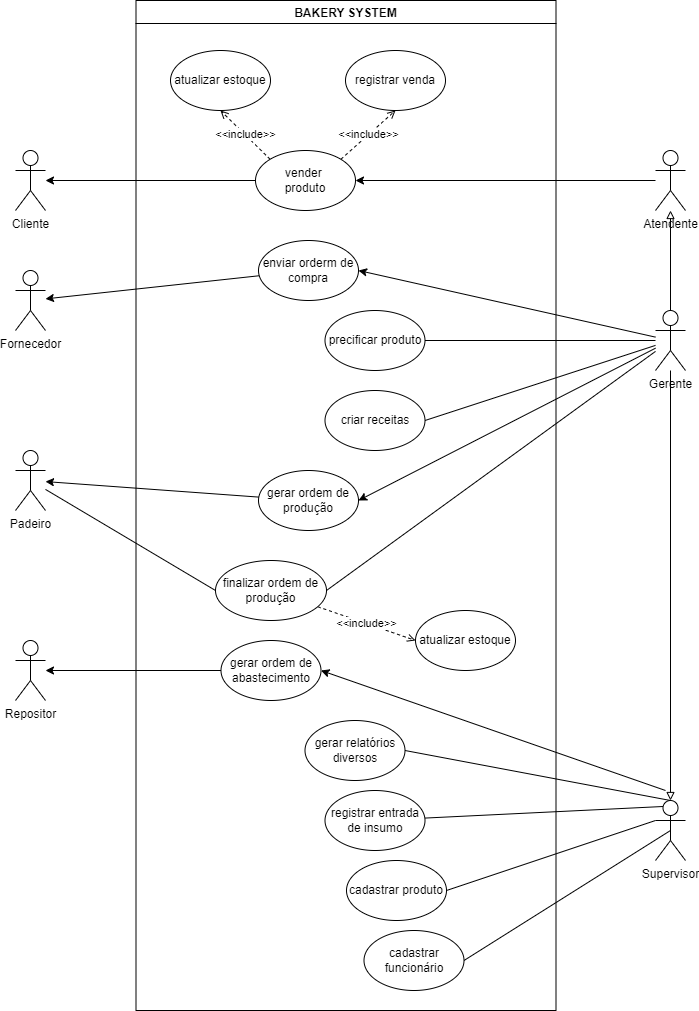

The diagram above was exported from draw.io. Its source (the exported page's mxGraphModel, read from the mxfile embedded in the PNG):
<mxGraphModel dx="421" dy="771" grid="1" gridSize="10" guides="1" tooltips="1" connect="1" arrows="1" fold="1" page="1" pageScale="1" pageWidth="827" pageHeight="1169" math="0" shadow="0">
  <root>
    <mxCell id="0" />
    <mxCell id="1" parent="0" />
    <mxCell id="F-S14ERZQm-FmX85dZPy-14" style="edgeStyle=none;rounded=0;orthogonalLoop=1;jettySize=auto;html=1;" parent="1" source="F-S14ERZQm-FmX85dZPy-1" target="F-S14ERZQm-FmX85dZPy-3" edge="1">
      <mxGeometry relative="1" as="geometry" />
    </mxCell>
    <mxCell id="F-S14ERZQm-FmX85dZPy-3" value="Fornecedor" style="shape=umlActor;verticalLabelPosition=bottom;verticalAlign=top;html=1;outlineConnect=0;" parent="1" vertex="1">
      <mxGeometry x="910" y="340" width="30" height="60" as="geometry" />
    </mxCell>
    <mxCell id="F-S14ERZQm-FmX85dZPy-18" style="edgeStyle=none;rounded=0;orthogonalLoop=1;jettySize=auto;html=1;" parent="1" source="F-S14ERZQm-FmX85dZPy-4" target="F-S14ERZQm-FmX85dZPy-10" edge="1">
      <mxGeometry relative="1" as="geometry" />
    </mxCell>
    <mxCell id="F-S14ERZQm-FmX85dZPy-36" style="edgeStyle=none;rounded=0;orthogonalLoop=1;jettySize=auto;html=1;endArrow=none;endFill=0;entryX=1;entryY=0.5;entryDx=0;entryDy=0;" parent="1" source="F-S14ERZQm-FmX85dZPy-51" target="F-S14ERZQm-FmX85dZPy-35" edge="1">
      <mxGeometry relative="1" as="geometry" />
    </mxCell>
    <mxCell id="F-S14ERZQm-FmX85dZPy-4" value="Atendente" style="shape=umlActor;verticalLabelPosition=bottom;verticalAlign=top;html=1;outlineConnect=0;" parent="1" vertex="1">
      <mxGeometry x="1550" y="220" width="30" height="60" as="geometry" />
    </mxCell>
    <mxCell id="F-S14ERZQm-FmX85dZPy-6" value="Cliente" style="shape=umlActor;verticalLabelPosition=bottom;verticalAlign=top;html=1;outlineConnect=0;" parent="1" vertex="1">
      <mxGeometry x="910" y="220" width="30" height="60" as="geometry" />
    </mxCell>
    <mxCell id="F-S14ERZQm-FmX85dZPy-23" style="edgeStyle=none;rounded=0;orthogonalLoop=1;jettySize=auto;html=1;" parent="1" source="F-S14ERZQm-FmX85dZPy-10" target="F-S14ERZQm-FmX85dZPy-6" edge="1">
      <mxGeometry relative="1" as="geometry" />
    </mxCell>
    <mxCell id="F-S14ERZQm-FmX85dZPy-45" value="&amp;lt;&amp;lt;include&amp;gt;&amp;gt;" style="edgeStyle=none;rounded=0;orthogonalLoop=1;jettySize=auto;html=1;entryX=0.5;entryY=1;entryDx=0;entryDy=0;dashed=1;endArrow=open;endFill=0;exitX=1;exitY=0;exitDx=0;exitDy=0;" parent="1" source="F-S14ERZQm-FmX85dZPy-10" target="F-S14ERZQm-FmX85dZPy-44" edge="1">
      <mxGeometry relative="1" as="geometry" />
    </mxCell>
    <mxCell id="F-S14ERZQm-FmX85dZPy-49" value="&amp;lt;&amp;lt;include&amp;gt;&amp;gt;&lt;br&gt;" style="edgeStyle=none;rounded=0;orthogonalLoop=1;jettySize=auto;html=1;dashed=1;endArrow=open;endFill=0;exitX=0;exitY=0;exitDx=0;exitDy=0;entryX=0.5;entryY=1;entryDx=0;entryDy=0;" parent="1" source="F-S14ERZQm-FmX85dZPy-10" target="F-S14ERZQm-FmX85dZPy-48" edge="1">
      <mxGeometry relative="1" as="geometry" />
    </mxCell>
    <mxCell id="F-S14ERZQm-FmX85dZPy-10" value="vender &lt;br&gt;produto" style="ellipse;whiteSpace=wrap;html=1;" parent="1" vertex="1">
      <mxGeometry x="1150" y="220" width="100" height="60" as="geometry" />
    </mxCell>
    <mxCell id="F-S14ERZQm-FmX85dZPy-29" style="edgeStyle=none;rounded=0;orthogonalLoop=1;jettySize=auto;html=1;exitX=0;exitY=0.5;exitDx=0;exitDy=0;" parent="1" edge="1">
      <mxGeometry relative="1" as="geometry">
        <mxPoint x="1250" y="980" as="sourcePoint" />
        <mxPoint x="1250" y="980" as="targetPoint" />
      </mxGeometry>
    </mxCell>
    <mxCell id="F-S14ERZQm-FmX85dZPy-44" value="registrar venda" style="ellipse;whiteSpace=wrap;html=1;" parent="1" vertex="1">
      <mxGeometry x="1240" y="120" width="100" height="60" as="geometry" />
    </mxCell>
    <mxCell id="F-S14ERZQm-FmX85dZPy-48" value="atualizar estoque" style="ellipse;whiteSpace=wrap;html=1;" parent="1" vertex="1">
      <mxGeometry x="1065" y="120" width="100" height="60" as="geometry" />
    </mxCell>
    <mxCell id="F-S14ERZQm-FmX85dZPy-53" style="edgeStyle=none;rounded=0;orthogonalLoop=1;jettySize=auto;html=1;entryX=1;entryY=0.5;entryDx=0;entryDy=0;endArrow=classic;endFill=1;" parent="1" source="F-S14ERZQm-FmX85dZPy-51" target="F-S14ERZQm-FmX85dZPy-1" edge="1">
      <mxGeometry relative="1" as="geometry" />
    </mxCell>
    <mxCell id="F-S14ERZQm-FmX85dZPy-69" style="edgeStyle=none;rounded=0;orthogonalLoop=1;jettySize=auto;html=1;endArrow=none;endFill=0;exitX=0.25;exitY=0.1;exitDx=0;exitDy=0;exitPerimeter=0;" parent="1" source="Os34sz5tcQbivv-QUiTs-7" target="F-S14ERZQm-FmX85dZPy-68" edge="1">
      <mxGeometry relative="1" as="geometry" />
    </mxCell>
    <mxCell id="F-S14ERZQm-FmX85dZPy-71" style="edgeStyle=none;rounded=0;orthogonalLoop=1;jettySize=auto;html=1;entryX=1;entryY=0.5;entryDx=0;entryDy=0;endArrow=none;endFill=0;exitX=0.5;exitY=0;exitDx=0;exitDy=0;exitPerimeter=0;" parent="1" source="Os34sz5tcQbivv-QUiTs-7" target="F-S14ERZQm-FmX85dZPy-70" edge="1">
      <mxGeometry relative="1" as="geometry" />
    </mxCell>
    <mxCell id="F-S14ERZQm-FmX85dZPy-76" style="edgeStyle=none;rounded=0;orthogonalLoop=1;jettySize=auto;html=1;endArrow=block;endFill=0;" parent="1" source="F-S14ERZQm-FmX85dZPy-51" target="F-S14ERZQm-FmX85dZPy-4" edge="1">
      <mxGeometry relative="1" as="geometry">
        <mxPoint x="1565" y="300" as="targetPoint" />
      </mxGeometry>
    </mxCell>
    <mxCell id="Os34sz5tcQbivv-QUiTs-3" style="rounded=0;orthogonalLoop=1;jettySize=auto;html=1;entryX=1;entryY=0.5;entryDx=0;entryDy=0;endArrow=none;endFill=0;exitX=0;exitY=0.3333333333333333;exitDx=0;exitDy=0;exitPerimeter=0;" parent="1" source="Os34sz5tcQbivv-QUiTs-7" target="Os34sz5tcQbivv-QUiTs-2" edge="1">
      <mxGeometry relative="1" as="geometry" />
    </mxCell>
    <mxCell id="Os34sz5tcQbivv-QUiTs-6" style="edgeStyle=none;rounded=0;orthogonalLoop=1;jettySize=auto;html=1;entryX=1;entryY=0.5;entryDx=0;entryDy=0;endArrow=none;endFill=0;exitX=0.5;exitY=0.5;exitDx=0;exitDy=0;exitPerimeter=0;" parent="1" source="Os34sz5tcQbivv-QUiTs-7" target="Os34sz5tcQbivv-QUiTs-5" edge="1">
      <mxGeometry relative="1" as="geometry" />
    </mxCell>
    <mxCell id="Os34sz5tcQbivv-QUiTs-10" style="edgeStyle=none;rounded=0;orthogonalLoop=1;jettySize=auto;html=1;entryX=1;entryY=0.5;entryDx=0;entryDy=0;endArrow=none;endFill=0;" parent="1" source="F-S14ERZQm-FmX85dZPy-51" target="F-S14ERZQm-FmX85dZPy-61" edge="1">
      <mxGeometry relative="1" as="geometry" />
    </mxCell>
    <mxCell id="Os34sz5tcQbivv-QUiTs-12" style="edgeStyle=none;rounded=0;orthogonalLoop=1;jettySize=auto;html=1;entryX=1;entryY=0.5;entryDx=0;entryDy=0;endArrow=classic;endFill=1;" parent="1" source="F-S14ERZQm-FmX85dZPy-51" target="Os34sz5tcQbivv-QUiTs-11" edge="1">
      <mxGeometry relative="1" as="geometry" />
    </mxCell>
    <mxCell id="Os34sz5tcQbivv-QUiTs-19" style="edgeStyle=none;rounded=0;orthogonalLoop=1;jettySize=auto;html=1;entryX=0.5;entryY=0;entryDx=0;entryDy=0;entryPerimeter=0;endArrow=block;endFill=0;" parent="1" source="F-S14ERZQm-FmX85dZPy-51" target="Os34sz5tcQbivv-QUiTs-7" edge="1">
      <mxGeometry relative="1" as="geometry" />
    </mxCell>
    <mxCell id="F-S14ERZQm-FmX85dZPy-51" value="Gerente" style="shape=umlActor;verticalLabelPosition=bottom;verticalAlign=top;html=1;outlineConnect=0;" parent="1" vertex="1">
      <mxGeometry x="1550" y="380" width="30" height="60" as="geometry" />
    </mxCell>
    <mxCell id="F-S14ERZQm-FmX85dZPy-86" value="BAKERY SYSTEM" style="swimlane;" parent="1" vertex="1">
      <mxGeometry x="1030.5" y="70" width="420" height="1010" as="geometry">
        <mxRectangle x="220" y="80" width="140" height="30" as="alternateBounds" />
      </mxGeometry>
    </mxCell>
    <mxCell id="F-S14ERZQm-FmX85dZPy-35" value="precificar produto" style="ellipse;whiteSpace=wrap;html=1;" parent="F-S14ERZQm-FmX85dZPy-86" vertex="1">
      <mxGeometry x="189" y="310" width="100" height="60" as="geometry" />
    </mxCell>
    <mxCell id="F-S14ERZQm-FmX85dZPy-70" value="gerar relatórios diversos" style="ellipse;whiteSpace=wrap;html=1;" parent="F-S14ERZQm-FmX85dZPy-86" vertex="1">
      <mxGeometry x="169" y="720" width="100" height="60" as="geometry" />
    </mxCell>
    <mxCell id="Os34sz5tcQbivv-QUiTs-2" value="cadastrar produto" style="ellipse;whiteSpace=wrap;html=1;" parent="F-S14ERZQm-FmX85dZPy-86" vertex="1">
      <mxGeometry x="210.5" y="860" width="100" height="60" as="geometry" />
    </mxCell>
    <mxCell id="F-S14ERZQm-FmX85dZPy-1" value="enviar orderm de compra" style="ellipse;whiteSpace=wrap;html=1;" parent="F-S14ERZQm-FmX85dZPy-86" vertex="1">
      <mxGeometry x="122.5" y="240" width="100" height="60" as="geometry" />
    </mxCell>
    <mxCell id="Os34sz5tcQbivv-QUiTs-5" value="cadastrar funcionário" style="ellipse;whiteSpace=wrap;html=1;" parent="F-S14ERZQm-FmX85dZPy-86" vertex="1">
      <mxGeometry x="228" y="930" width="100" height="60" as="geometry" />
    </mxCell>
    <mxCell id="F-S14ERZQm-FmX85dZPy-68" value="registrar entrada de insumo" style="ellipse;whiteSpace=wrap;html=1;" parent="F-S14ERZQm-FmX85dZPy-86" vertex="1">
      <mxGeometry x="189" y="790" width="100" height="60" as="geometry" />
    </mxCell>
    <mxCell id="F-S14ERZQm-FmX85dZPy-61" value="criar receitas" style="ellipse;whiteSpace=wrap;html=1;" parent="F-S14ERZQm-FmX85dZPy-86" vertex="1">
      <mxGeometry x="189" y="390" width="100" height="60" as="geometry" />
    </mxCell>
    <mxCell id="Os34sz5tcQbivv-QUiTs-11" value="gerar ordem de produção" style="ellipse;whiteSpace=wrap;html=1;" parent="F-S14ERZQm-FmX85dZPy-86" vertex="1">
      <mxGeometry x="122.5" y="470" width="100" height="60" as="geometry" />
    </mxCell>
    <mxCell id="Os34sz5tcQbivv-QUiTs-31" value="&amp;lt;&amp;lt;include&amp;gt;&amp;gt;" style="edgeStyle=none;rounded=0;orthogonalLoop=1;jettySize=auto;html=1;entryX=0;entryY=0.5;entryDx=0;entryDy=0;dashed=1;endArrow=open;endFill=0;" parent="F-S14ERZQm-FmX85dZPy-86" source="Os34sz5tcQbivv-QUiTs-15" target="Os34sz5tcQbivv-QUiTs-28" edge="1">
      <mxGeometry relative="1" as="geometry" />
    </mxCell>
    <mxCell id="Os34sz5tcQbivv-QUiTs-15" value="finalizar ordem de produção&lt;br&gt;" style="ellipse;whiteSpace=wrap;html=1;" parent="F-S14ERZQm-FmX85dZPy-86" vertex="1">
      <mxGeometry x="79.5" y="560" width="111" height="60" as="geometry" />
    </mxCell>
    <mxCell id="Os34sz5tcQbivv-QUiTs-24" value="gerar ordem de abastecimento&lt;br&gt;" style="ellipse;whiteSpace=wrap;html=1;" parent="F-S14ERZQm-FmX85dZPy-86" vertex="1">
      <mxGeometry x="85" y="640" width="100" height="60" as="geometry" />
    </mxCell>
    <mxCell id="Os34sz5tcQbivv-QUiTs-28" value="atualizar estoque" style="ellipse;whiteSpace=wrap;html=1;" parent="F-S14ERZQm-FmX85dZPy-86" vertex="1">
      <mxGeometry x="279.5" y="610" width="100" height="60" as="geometry" />
    </mxCell>
    <mxCell id="Os34sz5tcQbivv-QUiTs-25" style="edgeStyle=none;rounded=0;orthogonalLoop=1;jettySize=auto;html=1;entryX=1;entryY=0.5;entryDx=0;entryDy=0;endArrow=classic;endFill=1;" parent="1" target="Os34sz5tcQbivv-QUiTs-24" edge="1">
      <mxGeometry relative="1" as="geometry">
        <mxPoint x="1560" y="860" as="sourcePoint" />
      </mxGeometry>
    </mxCell>
    <mxCell id="Os34sz5tcQbivv-QUiTs-7" value="Supervisor" style="shape=umlActor;verticalLabelPosition=bottom;verticalAlign=top;html=1;outlineConnect=0;" parent="1" vertex="1">
      <mxGeometry x="1550" y="870" width="30" height="60" as="geometry" />
    </mxCell>
    <mxCell id="Os34sz5tcQbivv-QUiTs-16" style="edgeStyle=none;rounded=0;orthogonalLoop=1;jettySize=auto;html=1;entryX=0;entryY=0.5;entryDx=0;entryDy=0;endArrow=none;endFill=0;" parent="1" source="Os34sz5tcQbivv-QUiTs-13" target="Os34sz5tcQbivv-QUiTs-15" edge="1">
      <mxGeometry relative="1" as="geometry" />
    </mxCell>
    <mxCell id="Os34sz5tcQbivv-QUiTs-13" value="Padeiro" style="shape=umlActor;verticalLabelPosition=bottom;verticalAlign=top;html=1;outlineConnect=0;" parent="1" vertex="1">
      <mxGeometry x="910" y="520" width="30" height="60" as="geometry" />
    </mxCell>
    <mxCell id="Os34sz5tcQbivv-QUiTs-14" style="edgeStyle=none;rounded=0;orthogonalLoop=1;jettySize=auto;html=1;endArrow=classic;endFill=1;" parent="1" source="Os34sz5tcQbivv-QUiTs-11" target="Os34sz5tcQbivv-QUiTs-13" edge="1">
      <mxGeometry relative="1" as="geometry" />
    </mxCell>
    <mxCell id="Os34sz5tcQbivv-QUiTs-17" style="edgeStyle=none;rounded=0;orthogonalLoop=1;jettySize=auto;html=1;endArrow=none;endFill=0;exitX=1;exitY=0.5;exitDx=0;exitDy=0;" parent="1" source="Os34sz5tcQbivv-QUiTs-15" target="F-S14ERZQm-FmX85dZPy-51" edge="1">
      <mxGeometry relative="1" as="geometry" />
    </mxCell>
    <mxCell id="Os34sz5tcQbivv-QUiTs-23" value="Repositor" style="shape=umlActor;verticalLabelPosition=bottom;verticalAlign=top;html=1;outlineConnect=0;" parent="1" vertex="1">
      <mxGeometry x="910" y="710" width="30" height="60" as="geometry" />
    </mxCell>
    <mxCell id="Os34sz5tcQbivv-QUiTs-26" style="edgeStyle=none;rounded=0;orthogonalLoop=1;jettySize=auto;html=1;endArrow=classic;endFill=1;" parent="1" source="Os34sz5tcQbivv-QUiTs-24" target="Os34sz5tcQbivv-QUiTs-23" edge="1">
      <mxGeometry relative="1" as="geometry" />
    </mxCell>
  </root>
</mxGraphModel>